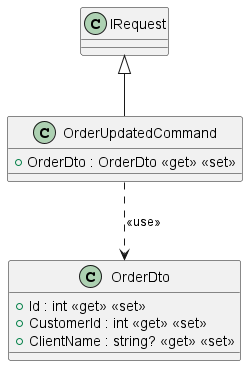

The diagram above was rendered by PlantUML. Its source (embedded in the PNG):
@startuml
class OrderUpdatedCommand {
    + OrderDto : OrderDto <<get>> <<set>>
}
IRequest <|-- OrderUpdatedCommand
OrderUpdatedCommand ..> OrderDto: <<use>>
class OrderDto {
    + Id : int <<get>> <<set>>
    + CustomerId : int <<get>> <<set>>
    + ClientName : string? <<get>> <<set>>
}
@enduml